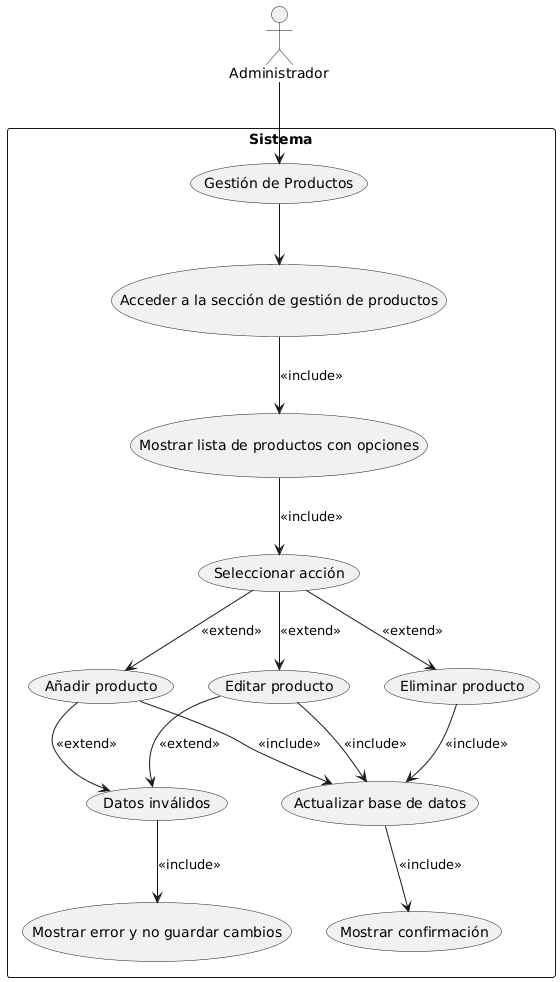

The diagram above was rendered by PlantUML. Its source (embedded in the PNG):
@startuml
actor "Administrador" as Admin

rectangle Sistema {

  ' Casos de uso principales
  usecase "Gestión de Productos" as UC1
  usecase "Acceder a la sección de gestión de productos" as UC2
  usecase "Mostrar lista de productos con opciones" as UC3
  usecase "Seleccionar acción" as UC4
  usecase "Añadir producto" as UC5
  usecase "Editar producto" as UC6
  usecase "Eliminar producto" as UC7
  usecase "Actualizar base de datos" as UC8
  usecase "Mostrar confirmación" as UC9

  ' Flujos alternos
  usecase "Datos inválidos" as UC10
  usecase "Mostrar error y no guardar cambios" as UC11
}

' Relaciones principales
Admin --> UC1
UC1 --> UC2
UC2 --> UC3 : <<include>>
UC3 --> UC4 : <<include>>

' Acciones posibles del administrador
UC4 --> UC5 : <<extend>>
UC4 --> UC6 : <<extend>>
UC4 --> UC7 : <<extend>>

' Continuación del flujo principal
UC5 --> UC8 : <<include>>
UC6 --> UC8 : <<include>>
UC7 --> UC8 : <<include>>
UC8 --> UC9 : <<include>>

' Flujo alterno
UC5 --> UC10 : <<extend>>
UC6 --> UC10 : <<extend>>
UC10 --> UC11 : <<include>>
@enduml